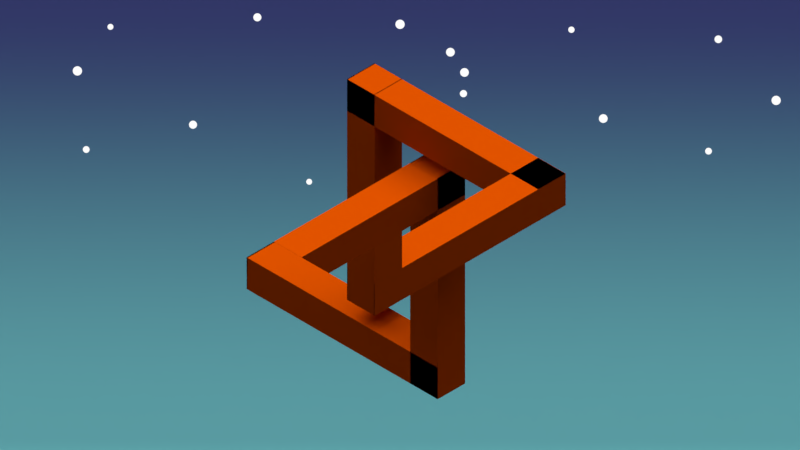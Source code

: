 # Source: triangle.blend  (saved by Blender 2.77.0; exported with 4.5.12 LTS)
import bpy
from mathutils import Matrix  # noqa: F401  (used for matrix-valued properties, if any)

bpy.ops.wm.read_factory_settings(use_empty=True)
scene = bpy.context.scene
scene.name = 'Scene'

# ---- collections
col_collection_1 = bpy.data.collections.new('Collection 1'); scene.collection.children.link(col_collection_1)

# ---- materials (node trees are filled in below, after node groups)
mat_material_001 = bpy.data.materials.new('Material.001')
mat_material_001.alpha_threshold = 0.0
mat_material_001.roughness = 0.5
mat_material_004 = bpy.data.materials.new('Material.004')
mat_material_004.alpha_threshold = 0.0
mat_material_004.roughness = 0.5
mat_material_003 = bpy.data.materials.new('Material.003')
mat_material_003.alpha_threshold = 0.0
mat_material_003.roughness = 0.5

# ---- material node trees
mat_material_001.use_nodes = True; mat_material_001.node_tree.nodes.clear()
_N = mat_material_001.node_tree.nodes; _L = mat_material_001.node_tree.links
n0 = _N.new('ShaderNodeOutputMaterial'); n0.name = 'Material Output'; n0.location = (300, 300)
n1 = _N.new('ShaderNodeBsdfToon'); n1.name = 'Toon BSDF'; n1.location = (10, 300)
n1.inputs[0].default_value = (0.8, 0.09135, 0.0, 1.0)
n1.inputs[2].default_value = 0.2532
_L.new(n1.outputs[0], n0.inputs[0])
n0.is_active_output = True
mat_material_004.use_nodes = True; mat_material_004.node_tree.nodes.clear()
_N = mat_material_004.node_tree.nodes; _L = mat_material_004.node_tree.links
n0 = _N.new('ShaderNodeOutputMaterial'); n0.name = 'Material Output'; n0.location = (300, 300)
n1 = _N.new('ShaderNodeEmission'); n1.name = 'Emission'; n1.location = (10, 300)
_L.new(n1.outputs[0], n0.inputs[0])
n0.is_active_output = True
mat_material_003.use_nodes = True; mat_material_003.node_tree.nodes.clear()
_N = mat_material_003.node_tree.nodes; _L = mat_material_003.node_tree.links
n0 = _N.new('ShaderNodeOutputMaterial'); n0.name = 'Material Output'; n0.location = (461, 300)
n1 = _N.new('ShaderNodeBsdfDiffuse'); n1.name = 'Diffuse BSDF'; n1.location = (249, 301)
n2 = _N.new('ShaderNodeTexGradient'); n2.name = 'Gradient Texture'; n2.location = (-291, 294)
n3 = _N.new('ShaderNodeValToRGB'); n3.name = 'ColorRamp'; n3.location = (-80, 360)
n3.color_ramp.interpolation = 'EASE'
while len(n3.color_ramp.elements) > 1: n3.color_ramp.elements.remove(n3.color_ramp.elements[-1])
n3.color_ramp.elements[0].position = 0.0; n3.color_ramp.elements[0].color = (0.2761, 1.0, 0.9512, 1.0)
_e = n3.color_ramp.elements.new(0.1273); _e.color = (0.1638, 0.5312, 0.5832, 1.0)
_e = n3.color_ramp.elements.new(0.9636); _e.color = (0.05158, 0.06239, 0.2153, 1.0)
_L.new(n1.outputs[0], n0.inputs[0])
_L.new(n2.outputs[0], n3.inputs[0])
_L.new(n3.outputs[0], n1.inputs[0])
n0.is_active_output = True

# ---- world
world_world = bpy.data.worlds.new('World'); scene.world = world_world
world_world.use_nodes = True; world_world.node_tree.nodes.clear()
_N = world_world.node_tree.nodes; _L = world_world.node_tree.links
n0 = _N.new('ShaderNodeOutputWorld'); n0.name = 'World Output'; n0.location = (403, 254)
n1 = _N.new('ShaderNodeBackground'); n1.name = 'Background'; n1.location = (146, 233)
n1.inputs[0].default_value = (0.05088, 0.05088, 0.05088, 1.0)
_L.new(n1.outputs[0], n0.inputs[0])
n0.is_active_output = True
world_world.color = (0.05088, 0.05088, 0.05088)
world_world.use_sun_shadow = False
world_world.sun_shadow_jitter_overblur = 0.0
world_world.cycles.sampling_method = 'MANUAL'
world_world.light_settings.ao_factor = 0.5

# ---- cameras
cam_camera = bpy.data.cameras.new('Camera')
cam_camera.type = 'ORTHO'
cam_camera.clip_end = 100.0
cam_camera.lens = 35.0
cam_camera.sensor_width = 32.0
cam_camera.sensor_height = 18.0
cam_camera.ortho_scale = 5.214
cam_camera.dof.focus_distance = 0.0

# ---- lights
light_sun_003 = bpy.data.lights.new('Sun.003', 'SUN')
light_sun_003.transmission_factor = 0.0
light_sun_003.angle = 1.571
light_sun_003.energy = 3.0
light_sun_003.shadow_buffer_clip_start = 0.5
light_sun_003.shadow_soft_size = 1.0
light_sun_003.shadow_cascade_max_distance = 1000.0

# ---- meshes
me_cube_004 = bpy.data.meshes.new('Cube.004')
me_cube_004.from_pydata([(-0.3776, -3.336, 8.31), (-0.09007, -3.336, 8.31), (-0.3776, -1.336, 8.31), (-0.09007, -1.336, 8.31), (-0.3776, -3.336, -5.602), (-0.09007, -3.336, -5.602), (-0.3776, -1.336, -5.602), (-0.09007, -1.336, -5.602), (-0.3776, -3.336, 6.31), (-0.3776, -3.336, 8.31), (-0.3776, -1.336, 6.31), (-0.3776, -1.336, 8.31), (1.622, -3.336, 6.31), (1.622, -3.336, 8.31), (1.622, -1.336, 6.31), (1.622, -1.336, 8.31), (1.622, -6.77, 6.31), (1.622, -6.77, 8.31), (1.335, -6.77, 8.31), (1.622, -1.336, 6.31), (1.622, -1.336, 8.31), (1.335, -1.336, 6.31), (1.335, -1.336, 8.31), (-0.09007, -3.336, -5.602), (-0.09007, -3.336, -3.602), (-0.3776, -3.336, -5.602), (-0.3776, -3.336, -3.602), (-0.09007, 8.575, -5.602), (-0.3776, 8.575, -5.602), (-0.3776, 6.575, -3.602), (-0.3705, -3.329, 8.31), (-0.09714, -3.329, 8.31), (-0.3705, -1.343, 8.31), (-0.09714, -1.343, 8.31), (-0.3705, -3.329, -5.602), (-0.09714, -3.329, -5.602), (-0.3705, -1.343, -5.602), (-0.09714, -1.343, -5.602), (-0.3776, -3.329, 6.317), (-0.3776, -3.329, 8.303), (-0.3776, -1.343, 6.317), (-0.3776, -1.343, 8.303), (1.622, -3.329, 6.317), (1.622, -3.329, 8.303), (1.622, -1.343, 6.317), (1.622, -1.343, 8.303), (1.612, -6.77, 6.31), (1.615, -6.77, 8.303), (1.335, -6.77, 8.3), (1.612, -1.336, 6.31), (1.615, -1.336, 8.303), (1.333, -1.334, 6.301), (1.335, -1.336, 8.3), (-0.09007, -3.336, -5.592), (-0.08989, -3.33, -3.595), (-0.3705, -3.336, -5.595), (-0.3676, -3.336, -3.602), (-0.09007, 8.575, -5.592), (-0.3731, 8.575, -5.593), (-0.3676, 6.575, -3.602)], [(22, 21), (19, 21), (23, 24), (24, 26), (52, 51), (49, 51), (53, 54), (54, 56)], [(3, 7, 6, 2), (5, 1, 0, 4), (0, 2, 6, 4), (5, 7, 3, 1), (11, 15, 14, 10), (13, 9, 8, 12), (8, 10, 14, 12), (13, 15, 11, 9), (20, 17, 16, 19), (20, 22, 18, 17), (26, 29, 28, 25), (23, 25, 28, 27), (32, 36, 37, 33), (34, 30, 31, 35), (34, 36, 32, 30), (31, 33, 37, 35), (40, 44, 45, 41), (42, 38, 39, 43), (42, 44, 40, 38), (39, 41, 45, 43), (49, 46, 47, 50), (47, 48, 52, 50), (55, 58, 59, 56), (57, 58, 55, 53), (0, 1, 31, 30), (1, 3, 33, 31), (3, 2, 32, 33), (2, 0, 30, 32), (6, 7, 37, 36), (7, 5, 35, 37), (5, 4, 34, 35), (4, 6, 36, 34), (8, 9, 39, 38), (9, 11, 41, 39), (11, 10, 40, 41), (10, 8, 38, 40), (14, 15, 45, 44), (15, 13, 43, 45), (13, 12, 42, 43), (12, 14, 44, 42), (16, 17, 47, 46), (17, 18, 48, 47), (18, 22, 52, 48), (22, 20, 50, 52), (20, 19, 49, 50), (19, 16, 46, 49), (26, 25, 55, 56), (25, 23, 53, 55), (29, 26, 56, 59), (28, 29, 59, 58), (27, 28, 58, 57), (23, 27, 57, 53)])
me_cube_004.materials.append(mat_material_001)
me_cube_004.use_remesh_preserve_volume = False
me_cube_004.use_remesh_preserve_attributes = False
me_cube_004.use_mirror_vertex_groups = False
me_cube_004.update()
me_circle_003 = bpy.data.meshes.new('Circle.003')
me_circle_003.from_pydata([(14.03, -53.08, -1.18e-05), (13.85, -53.06, -1.182e-05), (13.67, -53.01, -1.184e-05), (13.51, -52.92, -1.187e-05), (13.36, -52.8, -1.189e-05), (13.25, -52.66, -1.191e-05), (13.16, -52.5, -1.193e-05), (13.11, -52.32, -1.194e-05), (13.09, -52.14, -1.196e-05), (13.11, -51.95, -1.197e-05), (13.16, -51.78, -1.197e-05), (13.25, -51.62, -1.198e-05), (13.36, -51.47, -1.197e-05), (13.51, -51.36, -1.197e-05), (13.67, -51.27, -1.196e-05), (13.85, -51.22, -1.194e-05), (14.03, -51.2, -1.193e-05), (14.21, -51.22, -1.191e-05), (14.39, -51.27, -1.189e-05), (14.55, -51.36, -1.187e-05), (14.69, -51.47, -1.184e-05), (14.81, -51.62, -1.182e-05), (14.9, -51.78, -1.18e-05), (14.95, -51.95, -1.179e-05), (14.97, -52.14, -1.177e-05), (14.95, -52.32, -1.176e-05), (14.9, -52.5, -1.176e-05), (14.81, -52.66, -1.176e-05), (14.69, -52.8, -1.176e-05), (14.55, -52.92, -1.176e-05), (14.39, -53.01, -1.177e-05), (14.21, -53.06, -1.179e-05), (28.38, -11.17, -1.37e-05), (28.26, -11.16, -1.371e-05), (28.14, -11.12, -1.373e-05), (28.03, -11.07, -1.374e-05), (27.93, -10.99, -1.375e-05), (27.85, -10.89, -1.375e-05), (27.8, -10.78, -1.376e-05), (27.76, -10.66, -1.376e-05), (27.75, -10.54, -1.375e-05), (27.76, -10.41, -1.375e-05), (27.8, -10.29, -1.374e-05), (27.85, -10.18, -1.373e-05), (27.93, -10.08, -1.371e-05), (28.03, -10.0, -1.37e-05), (28.14, -9.946, -1.368e-05), (28.26, -9.91, -1.366e-05), (28.38, -9.897, -1.364e-05), (28.51, -9.91, -1.363e-05), (28.63, -9.946, -1.361e-05), (28.74, -10.0, -1.36e-05), (28.84, -10.08, -1.359e-05), (28.92, -10.18, -1.359e-05), (28.97, -10.29, -1.358e-05), (29.01, -10.41, -1.358e-05), (29.02, -10.54, -1.359e-05), (29.01, -10.66, -1.359e-05), (28.97, -10.78, -1.36e-05), (28.92, -10.89, -1.362e-05), (28.84, -10.99, -1.363e-05), (28.74, -11.07, -1.365e-05), (28.63, -11.12, -1.366e-05), (28.51, -11.16, -1.368e-05), (3.716, -39.09, -1.415e-05), (3.582, -39.08, -1.416e-05), (3.453, -39.04, -1.417e-05), (3.334, -38.97, -1.419e-05), (3.229, -38.89, -1.42e-05), (3.144, -38.78, -1.422e-05), (3.08, -38.66, -1.423e-05), (3.041, -38.53, -1.424e-05), (3.028, -38.4, -1.425e-05), (3.041, -38.27, -1.426e-05), (3.08, -38.14, -1.426e-05), (3.144, -38.02, -1.426e-05), (3.229, -37.91, -1.426e-05), (3.334, -37.83, -1.425e-05), (3.453, -37.76, -1.424e-05), (3.582, -37.72, -1.423e-05), (3.716, -37.71, -1.422e-05), (3.85, -37.72, -1.421e-05), (3.98, -37.76, -1.419e-05), (4.099, -37.83, -1.418e-05), (4.203, -37.91, -1.416e-05), (4.289, -38.02, -1.415e-05), (4.352, -38.14, -1.414e-05), (4.391, -38.27, -1.413e-05), (4.405, -38.4, -1.412e-05), (4.391, -38.53, -1.411e-05), (4.352, -38.66, -1.411e-05), (4.289, -38.78, -1.411e-05), (4.203, -38.89, -1.411e-05), (4.099, -38.97, -1.412e-05), (3.98, -39.04, -1.412e-05), (3.85, -39.08, -1.413e-05), (26.44, -41.17, -1.276e-05), (26.29, -41.15, -1.278e-05), (26.15, -41.11, -1.28e-05), (26.01, -41.04, -1.282e-05), (25.9, -40.94, -1.284e-05), (25.8, -40.82, -1.285e-05), (25.73, -40.69, -1.287e-05), (25.68, -40.54, -1.288e-05), (25.67, -40.39, -1.288e-05), (25.68, -40.24, -1.288e-05), (25.73, -40.09, -1.288e-05), (25.8, -39.96, -1.288e-05), (25.9, -39.84, -1.287e-05), (26.01, -39.75, -1.285e-05), (26.15, -39.67, -1.284e-05), (26.29, -39.63, -1.282e-05), (26.44, -39.61, -1.28e-05), (26.6, -39.63, -1.278e-05), (26.74, -39.67, -1.276e-05), (26.88, -39.75, -1.274e-05), (26.99, -39.84, -1.272e-05), (27.09, -39.96, -1.271e-05), (27.16, -40.09, -1.269e-05), (27.21, -40.24, -1.268e-05), (27.22, -40.39, -1.268e-05), (27.21, -40.54, -1.268e-05), (27.16, -40.69, -1.268e-05), (27.09, -40.82, -1.269e-05), (26.99, -40.94, -1.27e-05), (26.88, -41.04, -1.271e-05), (26.74, -41.11, -1.272e-05), (26.6, -41.15, -1.274e-05), (-2.515, 42.15, -1.528e-05), (-2.632, 42.17, -1.53e-05), (-2.745, 42.2, -1.531e-05), (-2.849, 42.26, -1.531e-05), (-2.941, 42.33, -1.532e-05), (-3.015, 42.42, -1.532e-05), (-3.071, 42.53, -1.533e-05), (-3.105, 42.64, -1.532e-05), (-3.117, 42.76, -1.532e-05), (-3.105, 42.87, -1.531e-05), (-3.071, 42.99, -1.531e-05), (-3.015, 43.09, -1.53e-05), (-2.941, 43.18, -1.528e-05), (-2.849, 43.26, -1.527e-05), (-2.745, 43.31, -1.526e-05), (-2.632, 43.35, -1.525e-05), (-2.515, 43.36, -1.523e-05), (-2.398, 43.35, -1.522e-05), (-2.285, 43.31, -1.521e-05), (-2.181, 43.26, -1.52e-05), (-2.089, 43.18, -1.52e-05), (-2.015, 43.09, -1.519e-05), (-1.959, 42.99, -1.519e-05), (-1.925, 42.87, -1.519e-05), (-1.913, 42.76, -1.52e-05), (-1.925, 42.64, -1.52e-05), (-1.959, 42.53, -1.521e-05), (-2.015, 42.42, -1.522e-05), (-2.089, 42.33, -1.523e-05), (-2.181, 42.26, -1.525e-05), (-2.285, 42.2, -1.526e-05), (-2.398, 42.17, -1.527e-05), (15.4, 10.68, -1.431e-05), (15.26, 10.69, -1.432e-05), (15.12, 10.73, -1.433e-05), (14.99, 10.8, -1.435e-05), (14.88, 10.89, -1.436e-05), (14.79, 11.0, -1.437e-05), (14.72, 11.13, -1.438e-05), (14.68, 11.27, -1.439e-05), (14.67, 11.41, -1.44e-05), (14.68, 11.55, -1.44e-05), (14.72, 11.69, -1.44e-05), (14.79, 11.81, -1.439e-05), (14.88, 11.92, -1.439e-05), (14.99, 12.01, -1.438e-05), (15.12, 12.08, -1.437e-05), (15.26, 12.12, -1.436e-05), (15.4, 12.14, -1.434e-05), (15.54, 12.12, -1.433e-05), (15.68, 12.08, -1.432e-05), (15.8, 12.01, -1.43e-05), (15.91, 11.92, -1.429e-05), (16.0, 11.81, -1.428e-05), (16.07, 11.69, -1.427e-05), (16.11, 11.55, -1.426e-05), (16.13, 11.41, -1.425e-05), (16.11, 11.27, -1.425e-05), (16.07, 11.13, -1.425e-05), (16.0, 11.0, -1.425e-05), (15.91, 10.89, -1.426e-05), (15.8, 10.8, -1.427e-05), (15.68, 10.73, -1.428e-05), (15.54, 10.69, -1.429e-05), (17.19, 30.67, -1.484e-05), (17.02, 30.69, -1.486e-05), (16.85, 30.74, -1.488e-05), (16.7, 30.82, -1.49e-05), (16.56, 30.93, -1.493e-05), (16.45, 31.07, -1.495e-05), (16.37, 31.22, -1.497e-05), (16.32, 31.39, -1.499e-05), (16.3, 31.56, -1.501e-05), (16.32, 31.73, -1.503e-05), (16.37, 31.9, -1.504e-05), (16.45, 32.05, -1.504e-05), (16.56, 32.19, -1.504e-05), (16.7, 32.3, -1.504e-05), (16.85, 32.38, -1.503e-05), (17.02, 32.43, -1.502e-05), (17.19, 32.45, -1.501e-05), (17.36, 32.43, -1.499e-05), (17.53, 32.38, -1.497e-05), (17.68, 32.3, -1.495e-05), (17.82, 32.19, -1.492e-05), (17.93, 32.05, -1.49e-05), (18.01, 31.9, -1.488e-05), (18.06, 31.73, -1.486e-05), (18.08, 31.56, -1.484e-05), (18.06, 31.39, -1.482e-05), (18.01, 31.22, -1.481e-05), (17.93, 31.07, -1.481e-05), (17.82, 30.93, -1.481e-05), (17.68, 30.82, -1.481e-05), (17.53, 30.74, -1.482e-05), (17.36, 30.69, -1.483e-05), (29.48, 23.35, -1.216e-05), (29.3, 23.37, -1.217e-05), (29.12, 23.42, -1.22e-05), (28.96, 23.51, -1.222e-05), (28.82, 23.63, -1.224e-05), (28.7, 23.77, -1.226e-05), (28.61, 23.93, -1.228e-05), (28.56, 24.11, -1.229e-05), (28.54, 24.29, -1.231e-05), (28.56, 24.48, -1.232e-05), (28.61, 24.65, -1.232e-05), (28.7, 24.82, -1.233e-05), (28.82, 24.96, -1.232e-05), (28.96, 25.08, -1.232e-05), (29.12, 25.16, -1.231e-05), (29.3, 25.22, -1.229e-05), (29.48, 25.23, -1.228e-05), (29.67, 25.22, -1.226e-05), (29.84, 25.16, -1.224e-05), (30.01, 25.08, -1.222e-05), (30.15, 24.96, -1.22e-05), (30.27, 24.82, -1.218e-05), (30.35, 24.65, -1.216e-05), (30.41, 24.48, -1.214e-05), (30.42, 24.29, -1.213e-05), (30.41, 24.11, -1.212e-05), (30.35, 23.93, -1.211e-05), (30.27, 23.77, -1.211e-05), (30.15, 23.63, -1.211e-05), (30.01, 23.51, -1.212e-05), (29.84, 23.42, -1.213e-05), (29.67, 23.37, -1.214e-05), (11.2, -17.18, -3.738e-05), (11.22, -17.01, -3.739e-05), (11.2, -16.84, -3.741e-05), (11.15, -16.67, -3.743e-05), (11.07, -16.52, -3.745e-05), (10.96, -16.38, -3.748e-05), (10.83, -16.27, -3.75e-05), (10.67, -16.19, -3.752e-05), (10.51, -16.14, -3.754e-05), (10.33, -16.12, -3.756e-05), (10.16, -16.14, -3.758e-05), (9.994, -16.19, -3.759e-05), (9.84, -16.27, -3.76e-05), (9.706, -16.38, -3.76e-05), (9.596, -16.52, -3.76e-05), (9.514, -16.67, -3.759e-05), (9.463, -16.84, -3.758e-05), (9.446, -17.01, -3.757e-05), (9.463, -17.18, -3.755e-05), (9.514, -17.35, -3.753e-05), (9.596, -17.5, -3.751e-05), (9.706, -17.64, -3.748e-05), (9.84, -17.75, -3.746e-05), (9.994, -17.83, -3.744e-05), (10.16, -17.88, -3.742e-05), (10.33, -17.9, -3.74e-05), (11.15, -17.35, -3.737e-05), (11.07, -17.5, -3.736e-05), (10.96, -17.64, -3.736e-05), (10.83, -17.75, -3.736e-05), (10.67, -17.83, -3.737e-05), (10.51, -17.88, -3.738e-05), (20.0, 90.8, 8.607e-08), (19.82, 90.79, 6.662e-08), (19.64, 90.73, 4.461e-08), (19.48, 90.65, 2.089e-08), (19.34, 90.53, -3.633e-09), (19.22, 90.39, -2.802e-08), (19.13, 90.22, -5.133e-08), (19.08, 90.05, -7.266e-08), (19.06, 89.86, -9.12e-08), (19.08, 89.68, -1.062e-07), (19.13, 89.5, -1.172e-07), (19.22, 89.34, -1.236e-07), (19.34, 89.2, -1.253e-07), (19.48, 89.08, -1.222e-07), (19.64, 88.99, -1.144e-07), (19.82, 88.94, -1.022e-07), (20.0, 88.92, -8.607e-08), (20.19, 88.94, -6.662e-08), (20.36, 88.99, -4.461e-08), (20.53, 89.08, -2.089e-08), (20.67, 89.2, 3.633e-09), (20.79, 89.34, 2.802e-08), (20.87, 89.5, 5.133e-08), (20.93, 89.68, 7.266e-08), (20.94, 89.86, 9.12e-08), (20.93, 90.05, 1.062e-07), (20.87, 90.22, 1.172e-07), (20.79, 90.39, 1.237e-07), (20.67, 90.53, 1.253e-07), (20.53, 90.65, 1.222e-07), (20.36, 90.73, 1.144e-07), (20.19, 90.79, 1.022e-07), (30.9, 54.11, 1.313e-07), (30.74, 54.1, 1.078e-07), (30.59, 54.05, 8.007e-08), (30.44, 53.97, 4.93e-08), (30.32, 53.87, 1.665e-08), (30.22, 53.75, -1.665e-08), (30.14, 53.61, -4.931e-08), (30.09, 53.45, -8.007e-08), (30.08, 53.29, -1.078e-07), (30.09, 53.13, -1.313e-07), (30.14, 52.98, -1.498e-07), (30.22, 52.83, -1.625e-07), (30.32, 52.71, -1.69e-07), (30.44, 52.61, -1.69e-07), (30.59, 52.53, -1.625e-07), (30.74, 52.48, -1.498e-07), (30.9, 52.47, -1.313e-07), (31.06, 52.48, -1.078e-07), (31.21, 52.53, -8.007e-08), (31.36, 52.61, -4.93e-08), (31.48, 52.71, -1.665e-08), (31.58, 52.83, 1.665e-08), (31.66, 52.98, 4.931e-08), (31.71, 53.13, 8.007e-08), (31.72, 53.29, 1.078e-07), (31.71, 53.45, 1.313e-07), (31.66, 53.61, 1.498e-07), (31.58, 53.75, 1.625e-07), (31.48, 53.87, 1.69e-07), (31.36, 53.97, 1.69e-07), (31.21, 54.05, 1.625e-07), (31.06, 54.1, 1.498e-07), (4.03, 88.76, 7.009e-08), (3.896, 88.75, 5.572e-08), (3.767, 88.71, 3.92e-08), (3.648, 88.64, 2.119e-08), (3.544, 88.56, 2.354e-09), (3.458, 88.45, -1.657e-08), (3.394, 88.34, -3.485e-08), (3.355, 88.21, -5.18e-08), (3.342, 88.07, -6.676e-08), (3.355, 87.94, -7.915e-08), (3.394, 87.81, -8.85e-08), (3.458, 87.69, -9.444e-08), (3.544, 87.59, -9.676e-08), (3.648, 87.5, -9.536e-08), (3.767, 87.44, -9.03e-08), (3.896, 87.4, -8.176e-08), (4.03, 87.38, -7.009e-08), (4.165, 87.4, -5.572e-08), (4.294, 87.44, -3.92e-08), (4.413, 87.5, -2.119e-08), (4.517, 87.59, -2.354e-09), (4.603, 87.69, 1.657e-08), (4.667, 87.81, 3.485e-08), (4.706, 87.94, 5.18e-08), (4.719, 88.07, 6.676e-08), (4.706, 88.21, 7.915e-08), (4.667, 88.34, 8.85e-08), (4.603, 88.45, 9.444e-08), (4.517, 88.56, 9.676e-08), (4.413, 88.64, 9.536e-08), (4.294, 88.71, 9.03e-08), (4.165, 88.75, 8.176e-08), (28.96, 83.75, 1.023e-07), (28.84, 83.74, 8.495e-08), (28.73, 83.7, 6.433e-08), (28.63, 83.65, 4.124e-08), (28.53, 83.57, 1.657e-08), (28.46, 83.48, -8.746e-09), (28.4, 83.38, -3.372e-08), (28.37, 83.26, -5.74e-08), (28.36, 83.15, -7.888e-08), (28.37, 83.03, -9.732e-08), (28.4, 82.92, -1.12e-07), (28.46, 82.81, -1.224e-07), (28.53, 82.72, -1.281e-07), (28.63, 82.65, -1.289e-07), (28.73, 82.59, -1.247e-07), (28.84, 82.56, -1.157e-07), (28.96, 82.54, -1.023e-07), (29.08, 82.56, -8.495e-08), (29.19, 82.59, -6.433e-08), (29.29, 82.65, -4.124e-08), (29.39, 82.72, -1.657e-08), (29.46, 82.81, 8.745e-09), (29.52, 82.92, 3.372e-08), (29.55, 83.03, 5.74e-08), (29.56, 83.15, 7.887e-08), (29.55, 83.26, 9.732e-08), (29.52, 83.38, 1.12e-07), (29.46, 83.48, 1.224e-07), (29.39, 83.57, 1.281e-07), (29.29, 83.65, 1.289e-07), (29.19, 83.7, 1.247e-07), (29.08, 83.74, 1.157e-07), (2.131e-08, 0.8875, 2.98e-08), (-0.1731, 0.8704, 1.76e-08), (-0.3396, 0.8199, 4.724e-09), (-0.493, 0.7379, -8.335e-09), (-0.6275, 0.6275, -2.107e-08), (-0.7379, 0.493, -3.3e-08), (-0.8199, 0.3396, -4.366e-08), (-0.8704, 0.1731, -5.265e-08), (-0.8875, 1.022e-07, -5.96e-08), (-0.8704, -0.1731, -6.427e-08), (-0.8199, -0.3396, -6.647e-08), (-0.7379, -0.493, -6.612e-08), (-0.6275, -0.6275, -6.322e-08), (-0.493, -0.7379, -5.789e-08), (-0.3396, -0.8199, -5.034e-08), (-0.1731, -0.8704, -4.086e-08), (2.509e-07, -0.8875, -2.98e-08), (0.1731, -0.8704, -1.76e-08), (0.3396, -0.8199, -4.724e-09), (0.493, -0.7379, 8.335e-09), (0.6275, -0.6275, 2.107e-08), (0.7379, -0.493, 3.3e-08), (0.8199, -0.3396, 4.366e-08), (0.8704, -0.1731, 5.265e-08), (0.8875, 8.921e-07, 5.96e-08), (0.8704, 0.1731, 6.427e-08), (0.8199, 0.3396, 6.647e-08), (0.7379, 0.493, 6.612e-08), (0.6275, 0.6275, 6.322e-08), (0.493, 0.7379, 5.789e-08), (0.3396, 0.8199, 5.034e-08), (0.1731, 0.8704, 4.086e-08), (17.91, 32.24, 5.625e-08), (17.74, 32.22, 3.838e-08), (17.57, 32.17, 1.904e-08), (17.42, 32.09, -1.038e-09), (17.29, 31.98, -2.107e-08), (17.18, 31.84, -4.03e-08), (17.09, 31.69, -5.798e-08), (17.04, 31.52, -7.343e-08), (17.03, 31.35, -8.605e-08), (17.04, 31.17, -9.537e-08), (17.09, 31.01, -1.01e-07), (17.18, 30.85, -1.028e-07), (17.29, 30.72, -1.006e-07), (17.42, 30.61, -9.458e-08), (17.57, 30.53, -8.49e-08), (17.74, 30.48, -7.196e-08), (17.91, 30.46, -5.625e-08), (18.09, 30.48, -3.838e-08), (18.25, 30.53, -1.904e-08), (18.41, 30.61, 1.038e-09), (18.54, 30.72, 2.107e-08), (18.65, 30.85, 4.03e-08), (18.73, 31.01, 5.798e-08), (18.78, 31.17, 7.343e-08), (18.8, 31.35, 8.605e-08), (18.78, 31.52, 9.537e-08), (18.73, 31.69, 1.01e-07), (18.65, 31.84, 1.028e-07), (18.54, 31.98, 1.006e-07), (18.41, 32.09, 9.458e-08), (18.25, 32.17, 8.49e-08), (18.09, 32.22, 7.196e-08), (19.7, 12.08, 5.625e-08), (19.53, 12.07, 3.838e-08), (19.36, 12.02, 1.904e-08), (19.21, 11.93, -1.038e-09), (19.08, 11.82, -2.107e-08), (18.97, 11.69, -4.03e-08), (18.88, 11.54, -5.798e-08), (18.83, 11.37, -7.343e-08), (18.82, 11.2, -8.605e-08), (18.83, 11.02, -9.537e-08), (18.88, 10.86, -1.01e-07), (18.97, 10.7, -1.028e-07), (19.08, 10.57, -1.006e-07), (19.21, 10.46, -9.458e-08), (19.36, 10.38, -8.49e-08), (19.53, 10.33, -7.196e-08), (19.7, 10.31, -5.625e-08), (19.88, 10.33, -3.838e-08), (20.04, 10.38, -1.904e-08), (20.2, 10.46, 1.038e-09), (20.33, 10.57, 2.107e-08), (20.44, 10.7, 4.03e-08), (20.52, 10.86, 5.798e-08), (20.57, 11.02, 7.343e-08), (20.59, 11.2, 8.605e-08), (20.57, 11.37, 9.537e-08), (20.52, 11.54, 1.01e-07), (20.44, 11.69, 1.028e-07), (20.33, 11.82, 1.006e-07), (20.2, 11.93, 9.458e-08), (20.04, 12.02, 8.49e-08), (19.88, 12.07, 7.196e-08), (23.82, 14.95, 5.625e-08), (23.65, 14.93, 3.838e-08), (23.48, 14.88, 1.904e-08), (23.33, 14.8, -1.038e-09), (23.2, 14.69, -2.107e-08), (23.09, 14.55, -4.03e-08), (23.0, 14.4, -5.798e-08), (22.95, 14.23, -7.343e-08), (22.94, 14.06, -8.605e-08), (22.95, 13.89, -9.537e-08), (23.0, 13.72, -1.01e-07), (23.09, 13.57, -1.028e-07), (23.2, 13.43, -1.006e-07), (23.33, 13.32, -9.458e-08), (23.48, 13.24, -8.49e-08), (23.65, 13.19, -7.196e-08), (23.82, 13.17, -5.625e-08), (24.0, 13.19, -3.838e-08), (24.16, 13.24, -1.904e-08), (24.32, 13.32, 1.038e-09), (24.45, 13.43, 2.107e-08), (24.56, 13.57, 4.03e-08), (24.64, 13.72, 5.798e-08), (24.69, 13.89, 7.343e-08), (24.71, 14.06, 8.605e-08), (24.69, 14.23, 9.537e-08), (24.64, 14.4, 1.01e-07), (24.56, 14.55, 1.028e-07), (24.45, 14.69, 1.006e-07), (24.32, 14.8, 9.458e-08), (24.16, 14.88, 8.49e-08), (24.0, 14.93, 7.196e-08), (9.882, 66.53, -2.288e-05), (9.898, 66.37, -2.29e-05), (9.882, 66.21, -2.293e-05), (9.836, 66.05, -2.296e-05), (9.76, 65.91, -2.299e-05), (9.657, 65.79, -2.302e-05), (9.533, 65.68, -2.306e-05), (9.391, 65.61, -2.309e-05), (9.236, 65.56, -2.312e-05), (9.076, 65.55, -2.314e-05), (8.916, 65.56, -2.316e-05), (8.761, 65.61, -2.317e-05), (8.619, 65.68, -2.318e-05), (8.495, 65.79, -2.318e-05), (8.392, 65.91, -2.317e-05), (8.316, 66.05, -2.316e-05), (8.27, 66.21, -2.314e-05), (8.254, 66.37, -2.312e-05), (8.27, 66.53, -2.309e-05), (8.316, 66.68, -2.306e-05), (8.392, 66.82, -2.302e-05), (8.495, 66.95, -2.299e-05), (8.619, 67.05, -2.296e-05), (8.761, 67.13, -2.293e-05), (8.916, 67.17, -2.29e-05), (9.076, 67.19, -2.288e-05), (9.836, 66.68, -2.286e-05), (9.76, 66.82, -2.284e-05), (9.657, 66.95, -2.284e-05), (9.533, 67.05, -2.284e-05), (9.391, 67.13, -2.284e-05), (9.236, 67.17, -2.286e-05)], [], [(1, 2, 3, 4, 5, 6, 7, 8, 9, 10, 11, 12, 13, 14, 15, 16, 17, 18, 19, 20, 21, 22, 23, 24, 25, 26, 27, 28, 29, 30, 31, 0), (33, 32, 63, 62, 61, 60, 59, 58, 57, 56, 55, 54, 53, 52, 51, 50, 49, 48, 47, 46, 45, 44, 43, 42, 41, 40, 39, 38, 37, 36, 35, 34), (65, 66, 67, 68, 69, 70, 71, 72, 73, 74, 75, 76, 77, 78, 79, 80, 81, 82, 83, 84, 85, 86, 87, 88, 89, 90, 91, 92, 93, 94, 95, 64), (97, 96, 127, 126, 125, 124, 123, 122, 121, 120, 119, 118, 117, 116, 115, 114, 113, 112, 111, 110, 109, 108, 107, 106, 105, 104, 103, 102, 101, 100, 99, 98), (129, 130, 131, 132, 133, 134, 135, 136, 137, 138, 139, 140, 141, 142, 143, 144, 145, 146, 147, 148, 149, 150, 151, 152, 153, 154, 155, 156, 157, 158, 159, 128), (161, 160, 191, 190, 189, 188, 187, 186, 185, 184, 183, 182, 181, 180, 179, 178, 177, 176, 175, 174, 173, 172, 171, 170, 169, 168, 167, 166, 165, 164, 163, 162), (193, 194, 195, 196, 197, 198, 199, 200, 201, 202, 203, 204, 205, 206, 207, 208, 209, 210, 211, 212, 213, 214, 215, 216, 217, 218, 219, 220, 221, 222, 223, 192), (225, 224, 255, 254, 253, 252, 251, 250, 249, 248, 247, 246, 245, 244, 243, 242, 241, 240, 239, 238, 237, 236, 235, 234, 233, 232, 231, 230, 229, 228, 227, 226), (280, 279, 278, 277, 276, 275, 274, 273, 272, 271, 270, 269, 268, 267, 266, 265, 264, 263, 262, 261, 260, 259, 258, 257, 256, 282, 283, 284, 285, 286, 287, 281), (289, 290, 291, 292, 293, 294, 295, 296, 297, 298, 299, 300, 301, 302, 303, 304, 305, 306, 307, 308, 309, 310, 311, 312, 313, 314, 315, 316, 317, 318, 319, 288), (321, 322, 323, 324, 325, 326, 327, 328, 329, 330, 331, 332, 333, 334, 335, 336, 337, 338, 339, 340, 341, 342, 343, 344, 345, 346, 347, 348, 349, 350, 351, 320), (353, 354, 355, 356, 357, 358, 359, 360, 361, 362, 363, 364, 365, 366, 367, 368, 369, 370, 371, 372, 373, 374, 375, 376, 377, 378, 379, 380, 381, 382, 383, 352), (385, 386, 387, 388, 389, 390, 391, 392, 393, 394, 395, 396, 397, 398, 399, 400, 401, 402, 403, 404, 405, 406, 407, 408, 409, 410, 411, 412, 413, 414, 415, 384), (417, 416, 447, 446, 445, 444, 443, 442, 441, 440, 439, 438, 437, 436, 435, 434, 433, 432, 431, 430, 429, 428, 427, 426, 425, 424, 423, 422, 421, 420, 419, 418), (449, 448, 479, 478, 477, 476, 475, 474, 473, 472, 471, 470, 469, 468, 467, 466, 465, 464, 463, 462, 461, 460, 459, 458, 457, 456, 455, 454, 453, 452, 451, 450), (481, 482, 483, 484, 485, 486, 487, 488, 489, 490, 491, 492, 493, 494, 495, 496, 497, 498, 499, 500, 501, 502, 503, 504, 505, 506, 507, 508, 509, 510, 511, 480), (513, 512, 543, 542, 541, 540, 539, 538, 537, 536, 535, 534, 533, 532, 531, 530, 529, 528, 527, 526, 525, 524, 523, 522, 521, 520, 519, 518, 517, 516, 515, 514), (568, 567, 566, 565, 564, 563, 562, 561, 560, 559, 558, 557, 556, 555, 554, 553, 552, 551, 550, 549, 548, 547, 546, 545, 544, 570, 571, 572, 573, 574, 575, 569)])
me_circle_003.materials.append(mat_material_004)
me_circle_003.use_remesh_preserve_volume = False
me_circle_003.use_remesh_preserve_attributes = False
me_circle_003.use_mirror_vertex_groups = False
me_circle_003.update()
me_plane_001 = bpy.data.meshes.new('Plane.001')
me_plane_001.from_pydata([(-1.0, -1.0, 0.0), (1.0, -1.0, 0.0), (-1.0, 1.0, 0.0), (1.0, 1.0, 0.0)], [], [(0, 1, 3, 2)])
me_plane_001.materials.append(mat_material_003)
me_plane_001.use_remesh_preserve_volume = False
me_plane_001.use_remesh_preserve_attributes = False
me_plane_001.use_mirror_vertex_groups = False
me_plane_001.update()
me_cube = bpy.data.meshes.new('Cube')
me_cube.from_pydata([(-0.3776, -3.336, 8.31), (-0.09007, -3.336, 8.31), (-0.3776, -1.336, 8.31), (-0.09007, -1.336, 8.31), (-0.3776, -3.336, -5.602), (-0.09007, -3.336, -5.602), (-0.3776, -1.336, -5.602), (-0.09007, -1.336, -5.602), (-0.3776, -3.336, 6.31), (-0.3776, -3.336, 8.31), (-0.3776, -1.336, 6.31), (-0.3776, -1.336, 8.31), (1.622, -3.336, 6.31), (1.622, -3.336, 8.31), (1.622, -1.336, 6.31), (1.622, -1.336, 8.31), (1.622, -13.24, 6.31), (1.622, -13.24, 8.31), (1.335, -11.24, 8.31), (1.622, -1.336, 6.31), (1.622, -1.336, 8.31), (1.335, -1.336, 6.31), (1.335, -1.336, 8.31), (-0.09007, -3.336, -5.602), (-0.09007, -3.336, -3.602), (-0.3776, -3.336, -5.602), (-0.3776, -3.336, -3.602), (-0.09007, 10.58, -5.602), (-0.09007, 10.58, -3.602), (-0.3776, 10.58, -5.602), (-0.3776, 10.58, -3.602), (1.622, -15.25, 6.31), (1.622, -15.25, 8.31), (1.622, -13.24, 10.65), (1.622, -15.25, 10.65), (-0.3705, -3.329, 8.31), (-0.09714, -3.329, 8.31), (-0.3705, -1.343, 8.31), (-0.09714, -1.343, 8.31), (-0.3705, -3.329, -5.602), (-0.09714, -3.329, -5.602), (-0.3705, -1.343, -5.602), (-0.09714, -1.343, -5.602), (-0.3776, -3.329, 6.317), (-0.3776, -3.329, 8.303), (-0.3776, -1.343, 6.317), (-0.3776, -1.343, 8.303), (1.622, -3.329, 6.317), (1.622, -3.329, 8.303), (1.622, -1.343, 6.317), (1.622, -1.343, 8.303), (1.612, -13.24, 6.31), (1.612, -13.24, 8.31), (1.335, -11.24, 8.3), (1.612, -1.336, 6.31), (1.615, -1.336, 8.303), (1.333, -1.334, 6.301), (1.335, -1.336, 8.3), (-0.09714, -3.336, -5.595), (-0.09714, -3.336, -3.609), (-0.3705, -3.336, -5.595), (-0.3705, -3.336, -3.609), (-0.09585, 10.57, -5.596), (-0.09585, 10.57, -3.608), (-0.3718, 10.57, -5.596), (-0.3718, 10.57, -3.608)], [(22, 21), (19, 21), (57, 56), (54, 56)], [(3, 7, 6, 2), (5, 1, 0, 4), (0, 2, 6, 4), (5, 7, 3, 1), (11, 15, 14, 10), (13, 9, 8, 12), (8, 10, 14, 12), (13, 15, 11, 9), (20, 17, 16, 19), (20, 22, 18, 17), (26, 30, 29, 25), (30, 28, 27, 29), (28, 24, 23, 27), (23, 25, 29, 27), (28, 30, 26, 24), (16, 17, 32, 31), (32, 17, 33, 34), (37, 41, 42, 38), (39, 35, 36, 40), (39, 41, 37, 35), (36, 38, 42, 40), (45, 49, 50, 46), (47, 43, 44, 48), (47, 49, 45, 43), (44, 46, 50, 48), (54, 51, 52, 55), (52, 53, 57, 55), (60, 64, 65, 61), (64, 62, 63, 65), (62, 58, 59, 63), (62, 64, 60, 58), (59, 61, 65, 63), (0, 1, 36, 35), (1, 3, 38, 36), (3, 2, 37, 38), (2, 0, 35, 37), (6, 7, 42, 41), (7, 5, 40, 42), (5, 4, 39, 40), (4, 6, 41, 39), (8, 9, 44, 43), (9, 11, 46, 44), (11, 10, 45, 46), (10, 8, 43, 45), (14, 15, 50, 49), (15, 13, 48, 50), (13, 12, 47, 48), (12, 14, 49, 47), (17, 18, 53, 52), (18, 22, 57, 53), (22, 20, 55, 57), (20, 19, 54, 55), (19, 16, 51, 54), (23, 24, 59, 58), (24, 26, 61, 59), (26, 25, 60, 61), (25, 23, 58, 60)])
me_cube.materials.append(mat_material_001)
me_cube.use_remesh_preserve_volume = False
me_cube.use_remesh_preserve_attributes = False
me_cube.use_mirror_vertex_groups = False
me_cube.update()

# ---- objects
ob_cube_001 = bpy.data.objects.new('Cube.001', me_cube_004)
ob_circle_003 = bpy.data.objects.new('Circle.003', me_circle_003)
ob_plane = bpy.data.objects.new('Plane', me_plane_001)
ob_sun = bpy.data.objects.new('Sun', light_sun_003)
ob_cube = bpy.data.objects.new('Cube', me_cube)
ob_camera = bpy.data.objects.new('Camera', cam_camera)

# ---- transforms, parenting, visibility, modifiers, constraints
ob_cube_001.location = (-0.4127, 0.01426, -0.5051)
ob_cube_001.scale = (-0.8805, -0.1266, -0.1266)
ob_cube_001.lineart.crease_threshold = 0.0
ob_circle_003.location = (-2.892, 3.75, -2.912)
ob_circle_003.rotation_euler = (0.0, -0.9551, 2.356)
ob_circle_003.scale = (0.03207, 0.03207, 0.03207)
ob_circle_003.lineart.crease_threshold = 0.0
ob_plane.location = (-10.0, 10.0, -10.15)
ob_plane.rotation_euler = (-5.156e-08, -0.9551, 2.356)
ob_plane.scale = (1.726, 3.83, 3.024)
ob_plane.lineart.crease_threshold = 0.0
ob_sun.location = (0.0, 0.0, 0.0)
ob_sun.lineart.crease_threshold = 0.0
ob_cube.location = (-0.5628, 0.5858, -0.4504)
ob_cube.scale = (0.8805, 0.1266, 0.1266)
ob_cube.lineart.crease_threshold = 0.0
ob_camera.location = (7.268, -7.512, 7.36)
ob_camera.rotation_euler = (0.9551, 0.0, 0.7854)
ob_camera.lock_rotations_4d = False
ob_camera.empty_display_type = 'ARROWS'
ob_camera.color = (0.0, 0.0, 0.0, 0.0)
ob_camera.display_type = 'WIRE'
ob_camera.lineart.crease_threshold = 0.0

# ---- collection membership
col_collection_1.objects.link(ob_cube_001)
col_collection_1.objects.link(ob_circle_003)
col_collection_1.objects.link(ob_plane)
col_collection_1.objects.link(ob_sun)
col_collection_1.objects.link(ob_cube)
col_collection_1.objects.link(ob_camera)

# ---- scene / render settings (as saved in the file)
scene.camera = ob_camera
scene.frame_start = 1; scene.frame_end = 250; scene.frame_set(1)
scene.render.engine = 'CYCLES'
scene.render.fps = 30
scene.render.dither_intensity = 0.0
scene.render.line_thickness_mode = 'RELATIVE'
scene.cycles.use_denoising = False
scene.cycles.samples = 500
scene.cycles.sampling_pattern = 'TABULATED_SOBOL'
scene.cycles.light_sampling_threshold = 0.0
scene.cycles.use_adaptive_sampling = False
scene.cycles.use_light_tree = False
scene.cycles.caustics_reflective = False
scene.cycles.caustics_refractive = False
scene.cycles.blur_glossy = 0.0
scene.cycles.sample_clamp_indirect = 0.0
scene.view_settings.view_transform = 'Standard'
bpy.context.view_layer.update()
